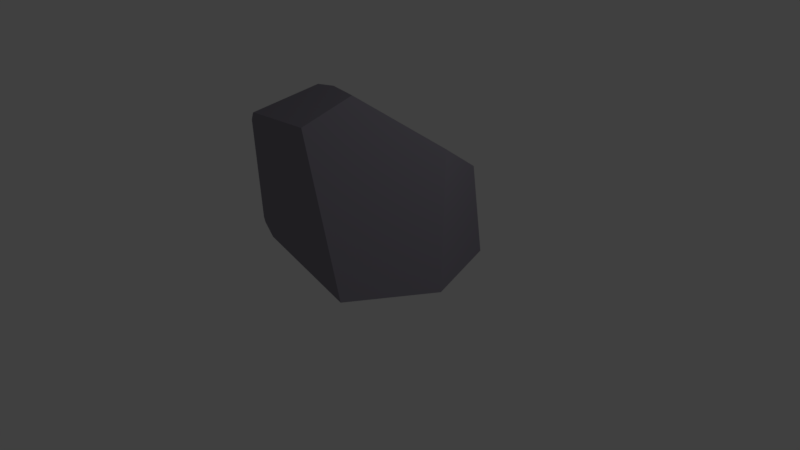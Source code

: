 # Source: Rock_3.blend  (saved by Blender 2.79.0; exported with 4.5.12 LTS)
import bpy
from mathutils import Matrix  # noqa: F401  (used for matrix-valued properties, if any)

bpy.ops.wm.read_factory_settings(use_empty=True)
scene = bpy.context.scene
scene.name = 'Scene'

# ---- collections
col_collection_1 = bpy.data.collections.new('Collection 1'); scene.collection.children.link(col_collection_1)

# ---- materials (node trees are filled in below, after node groups)
mat_material = bpy.data.materials.new('Material')
mat_material.alpha_threshold = 0.0
mat_material.use_transparent_shadow = False
mat_material.diffuse_color = (0.2689, 0.252, 0.3032, 1.0)
mat_material.roughness = 0.5
mat_material.line_color = (0.0, 0.0, 0.0, 1.0)

# ---- material node trees

# ---- world
world_world = bpy.data.worlds.new('World'); scene.world = world_world
world_world.color = (0.05088, 0.05088, 0.05088)
world_world.use_sun_shadow = False
world_world.sun_shadow_jitter_overblur = 0.0
world_world.cycles.sampling_method = 'MANUAL'

# ---- cameras
cam_camera = bpy.data.cameras.new('Camera')
cam_camera.clip_end = 100.0
cam_camera.lens = 35.0
cam_camera.sensor_width = 32.0
cam_camera.sensor_height = 18.0
cam_camera.ortho_scale = 7.314
cam_camera.dof.focus_distance = 0.0
cam_camera.dof.aperture_fstop = 128.0

# ---- lights
light_lamp = bpy.data.lights.new('Lamp', 'POINT')
light_lamp.transmission_factor = 0.0
light_lamp.cutoff_distance = 30.0
light_lamp.energy = 100.0
light_lamp.shadow_buffer_clip_start = 1.001
light_lamp.shadow_soft_size = 0.1
light_lamp.shadow_maximum_resolution = 0.006
light_lamp.use_absolute_resolution = True

# ---- meshes
me_cube = bpy.data.meshes.new('Cube')
me_cube.from_pydata([(-0.957, -0.1971, 1.424), (-0.7209, 0.8901, -1.263), (0.419, 0.7697, -1.003), (-0.9098, -0.1934, 1.45), (0.5156, -0.3252, 1.611), (0.4676, -0.3695, 1.613), (0.5329, -0.3244, 1.606), (0.5854, -0.4162, 1.562), (0.6017, -0.4279, 1.545), (0.5268, -0.3073, 1.61), (-0.7979, 1.075, -0.6215), (1.241, -0.3002, 0.4665), (1.127, -0.1284, 0.8183), (0.4414, 1.125, 0.3377), (0.3938, 1.191, 0.5538), (0.4623, 0.6417, 1.464), (0.04847, 0.8284, 1.395), (0.4131, 1.139, 0.7679), (0.6163, 0.7386, 1.249), (-0.9577, -0.1726, 1.426), (-0.9753, -0.2012, 1.409), (-1.078, -0.2878, 1.194), (-0.9402, -0.1406, 1.439), (-0.6574, 0.5747, 1.362), (-0.9141, 0.8013, 0.2053), (-0.7428, -0.346, -1.407), (0.8482, -0.01157, -0.9875), (1.36, -0.674, -0.06014), (0.9897, -1.141, 0.2424), (-0.8769, -1.203, -0.5898)], [], [(26, 27, 28, 29, 25), (20, 19, 22, 23, 24, 21), (13, 2, 1, 10, 14), (19, 20, 0), (9, 4, 6), (6, 4, 5, 7), (15, 18, 17, 16), (27, 26, 2, 13, 11), (12, 11, 13, 14, 17, 18), (7, 8, 12, 18, 15, 9, 6), (17, 14, 10, 24, 23, 16), (9, 15, 16, 23, 22, 3, 5, 4), (3, 22, 19, 0), (21, 29, 28, 8, 7, 5, 3, 0, 20), (12, 8, 28, 27, 11), (2, 26, 25, 1), (10, 1, 25, 29, 21, 24)])
me_cube.materials.append(mat_material)
me_cube.use_remesh_preserve_volume = False
me_cube.use_remesh_preserve_attributes = False
me_cube.use_mirror_vertex_groups = False
me_cube.update()

# ---- objects
ob_cube = bpy.data.objects.new('Cube', me_cube)
ob_lamp = bpy.data.objects.new('Lamp', light_lamp)
ob_camera = bpy.data.objects.new('Camera', cam_camera)

# ---- transforms, parenting, visibility, modifiers, constraints
ob_cube.location = (0.0, 0.0, 0.9356)
ob_cube.rotation_euler = (2.648, 4.577, -2.414)
ob_cube.lock_rotations_4d = False
ob_cube.empty_display_type = 'ARROWS'
ob_cube.lineart.crease_threshold = 0.0
ob_lamp.location = (4.076, 1.005, 5.904)
ob_lamp.rotation_euler = (0.6503, 0.05522, 1.866)
ob_lamp.lock_rotations_4d = False
ob_lamp.empty_display_type = 'ARROWS'
ob_lamp.color = (0.0, 0.0, 0.0, 0.0)
ob_lamp.lineart.crease_threshold = 0.0
ob_camera.location = (7.481, -6.508, 5.344)
ob_camera.rotation_euler = (1.109, 0.0, 0.8149)
ob_camera.lock_rotations_4d = False
ob_camera.empty_display_type = 'ARROWS'
ob_camera.color = (0.0, 0.0, 0.0, 0.0)
ob_camera.display_type = 'WIRE'
ob_camera.lineart.crease_threshold = 0.0

# ---- collection membership
col_collection_1.objects.link(ob_cube)
col_collection_1.objects.link(ob_lamp)
col_collection_1.objects.link(ob_camera)

# ---- scene / render settings (as saved in the file)
scene.camera = ob_camera
scene.frame_start = 1; scene.frame_end = 250; scene.frame_set(1)
scene.render.engine = 'BLENDER_EEVEE_NEXT'
scene.render.resolution_percentage = 50
scene.render.dither_intensity = 0.0
scene.cycles.use_denoising = False
scene.cycles.samples = 128
scene.cycles.sampling_pattern = 'TABULATED_SOBOL'
scene.cycles.use_adaptive_sampling = False
scene.cycles.use_light_tree = False
scene.cycles.blur_glossy = 0.0
scene.cycles.sample_clamp_indirect = 0.0
scene.view_settings.view_transform = 'Standard'
bpy.context.view_layer.update()
